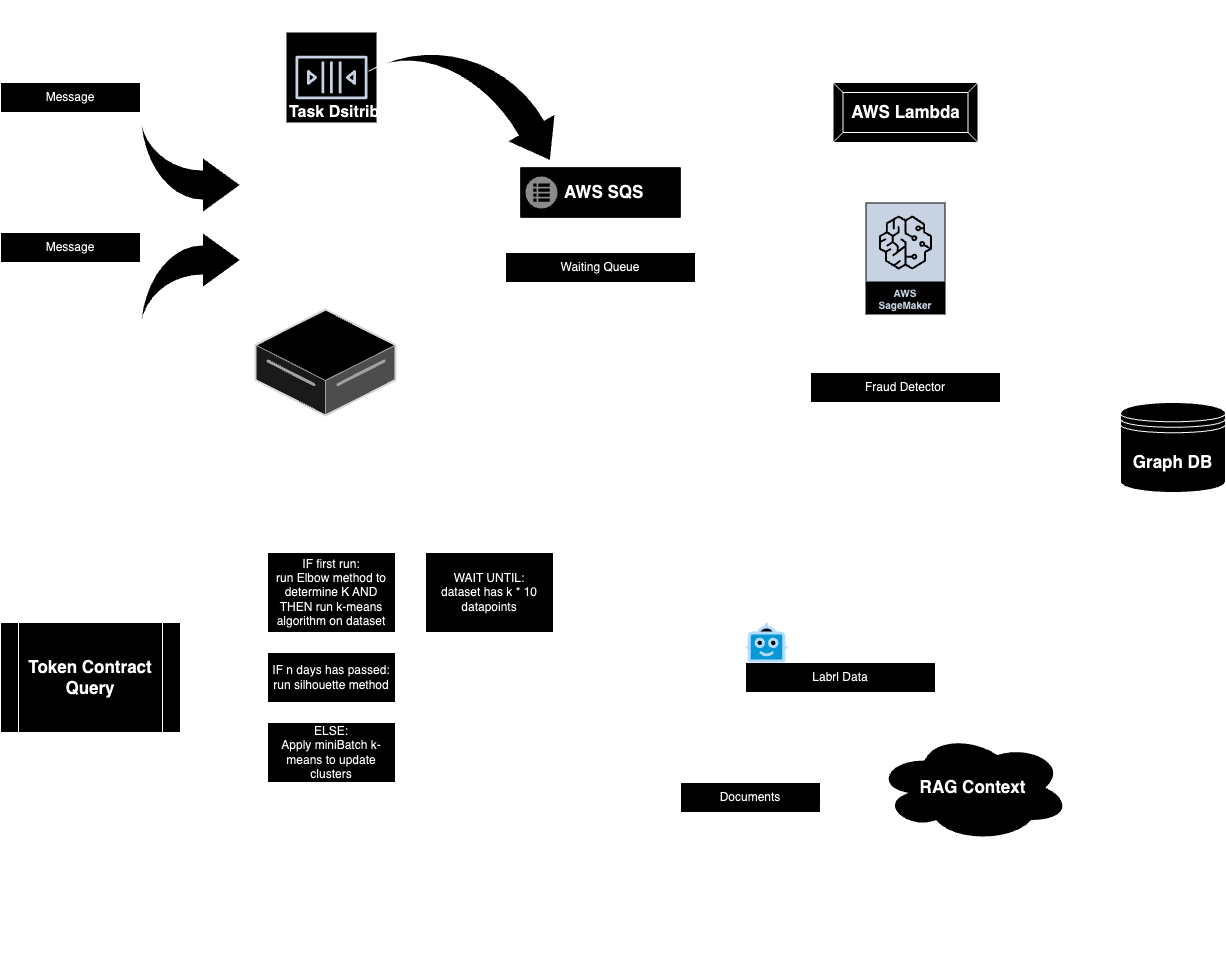

The diagram above was exported from draw.io. Its source (the exported page's mxGraphModel, read from the mxfile embedded in the PNG):
<mxGraphModel dx="1288" dy="1826" grid="1" gridSize="10" guides="1" tooltips="1" connect="1" arrows="1" fold="1" page="1" pageScale="1" pageWidth="850" pageHeight="1100" math="0" shadow="0">
  <root>
    <mxCell id="0" />
    <mxCell id="1" parent="0" />
    <mxCell id="2vT9k8OhoRJytWDJI7KW-2" value="Message" style="swimlane;fontStyle=0;childLayout=stackLayout;horizontal=1;startSize=30;horizontalStack=0;resizeParent=1;resizeParentMax=0;resizeLast=0;collapsible=1;marginBottom=0;whiteSpace=wrap;html=1;" parent="1" vertex="1">
      <mxGeometry y="50" width="140" height="120" as="geometry" />
    </mxCell>
    <mxCell id="2vT9k8OhoRJytWDJI7KW-3" value="Token Contract Address" style="text;strokeColor=none;fillColor=none;align=left;verticalAlign=middle;spacingLeft=4;spacingRight=4;overflow=hidden;points=[[0,0.5],[1,0.5]];portConstraint=eastwest;rotatable=0;whiteSpace=wrap;html=1;" parent="2vT9k8OhoRJytWDJI7KW-2" vertex="1">
      <mxGeometry y="30" width="140" height="30" as="geometry" />
    </mxCell>
    <mxCell id="2vT9k8OhoRJytWDJI7KW-4" value="date: DateTime" style="text;strokeColor=none;fillColor=none;align=left;verticalAlign=middle;spacingLeft=4;spacingRight=4;overflow=hidden;points=[[0,0.5],[1,0.5]];portConstraint=eastwest;rotatable=0;whiteSpace=wrap;html=1;" parent="2vT9k8OhoRJytWDJI7KW-2" vertex="1">
      <mxGeometry y="60" width="140" height="30" as="geometry" />
    </mxCell>
    <mxCell id="2vT9k8OhoRJytWDJI7KW-5" value="max_depth: Integer" style="text;strokeColor=none;fillColor=none;align=left;verticalAlign=middle;spacingLeft=4;spacingRight=4;overflow=hidden;points=[[0,0.5],[1,0.5]];portConstraint=eastwest;rotatable=0;whiteSpace=wrap;html=1;" parent="2vT9k8OhoRJytWDJI7KW-2" vertex="1">
      <mxGeometry y="90" width="140" height="30" as="geometry" />
    </mxCell>
    <mxCell id="2vT9k8OhoRJytWDJI7KW-6" value="Message" style="swimlane;fontStyle=0;childLayout=stackLayout;horizontal=1;startSize=30;horizontalStack=0;resizeParent=1;resizeParentMax=0;resizeLast=0;collapsible=1;marginBottom=0;whiteSpace=wrap;html=1;" parent="1" vertex="1">
      <mxGeometry y="200" width="140" height="120" as="geometry" />
    </mxCell>
    <mxCell id="2vT9k8OhoRJytWDJI7KW-7" value="Wallet address: string" style="text;strokeColor=none;fillColor=none;align=left;verticalAlign=middle;spacingLeft=4;spacingRight=4;overflow=hidden;points=[[0,0.5],[1,0.5]];portConstraint=eastwest;rotatable=0;whiteSpace=wrap;html=1;" parent="2vT9k8OhoRJytWDJI7KW-6" vertex="1">
      <mxGeometry y="30" width="140" height="30" as="geometry" />
    </mxCell>
    <mxCell id="2vT9k8OhoRJytWDJI7KW-8" value="date: DateTime" style="text;strokeColor=none;fillColor=none;align=left;verticalAlign=middle;spacingLeft=4;spacingRight=4;overflow=hidden;points=[[0,0.5],[1,0.5]];portConstraint=eastwest;rotatable=0;whiteSpace=wrap;html=1;" parent="2vT9k8OhoRJytWDJI7KW-6" vertex="1">
      <mxGeometry y="60" width="140" height="30" as="geometry" />
    </mxCell>
    <mxCell id="2vT9k8OhoRJytWDJI7KW-9" value="max_depth: Integer" style="text;strokeColor=none;fillColor=none;align=left;verticalAlign=middle;spacingLeft=4;spacingRight=4;overflow=hidden;points=[[0,0.5],[1,0.5]];portConstraint=eastwest;rotatable=0;whiteSpace=wrap;html=1;" parent="2vT9k8OhoRJytWDJI7KW-6" vertex="1">
      <mxGeometry y="90" width="140" height="30" as="geometry" />
    </mxCell>
    <mxCell id="2vT9k8OhoRJytWDJI7KW-24" value="Server view" style="swimlane;fontStyle=0;childLayout=stackLayout;horizontal=1;startSize=26;fillColor=none;horizontalStack=0;resizeParent=1;resizeParentMax=0;resizeLast=0;collapsible=1;marginBottom=0;html=1;" parent="1" vertex="1">
      <mxGeometry x="255" y="137" width="140" height="246" as="geometry" />
    </mxCell>
    <mxCell id="2vT9k8OhoRJytWDJI7KW-25" value="EVENT: Receive either a list of Token contract addresses&amp;nbsp; or User wallet address" style="text;strokeColor=none;fillColor=none;align=left;verticalAlign=top;spacingLeft=4;spacingRight=4;overflow=hidden;rotatable=0;points=[[0,0.5],[1,0.5]];portConstraint=eastwest;whiteSpace=wrap;html=1;" parent="2vT9k8OhoRJytWDJI7KW-24" vertex="1">
      <mxGeometry y="26" width="140" height="64" as="geometry" />
    </mxCell>
    <mxCell id="2vT9k8OhoRJytWDJI7KW-26" value="OUTPUT: use API Gateway to route request to AWS Lambda" style="text;strokeColor=none;fillColor=none;align=left;verticalAlign=top;spacingLeft=4;spacingRight=4;overflow=hidden;rotatable=0;points=[[0,0.5],[1,0.5]];portConstraint=eastwest;whiteSpace=wrap;html=1;" parent="2vT9k8OhoRJytWDJI7KW-24" vertex="1">
      <mxGeometry y="90" width="140" height="50" as="geometry" />
    </mxCell>
    <mxCell id="2vT9k8OhoRJytWDJI7KW-18" value="" style="verticalLabelPosition=bottom;html=1;verticalAlign=top;strokeWidth=1;align=center;outlineConnect=0;dashed=0;outlineConnect=0;shape=mxgraph.aws3d.dataServer;strokeColor=#5E5E5E;aspect=fixed;" parent="2vT9k8OhoRJytWDJI7KW-24" vertex="1">
      <mxGeometry y="140" width="140" height="106" as="geometry" />
    </mxCell>
    <mxCell id="2vT9k8OhoRJytWDJI7KW-28" value="" style="html=1;shadow=0;dashed=0;align=center;verticalAlign=middle;shape=mxgraph.arrows2.jumpInArrow;dy=15;dx=38;arrowHead=55;" parent="1" vertex="1">
      <mxGeometry x="140" y="200" width="100" height="100" as="geometry" />
    </mxCell>
    <mxCell id="2vT9k8OhoRJytWDJI7KW-29" value="" style="html=1;shadow=0;dashed=0;align=center;verticalAlign=middle;shape=mxgraph.arrows2.jumpInArrow;dy=15;dx=38;arrowHead=55;flipH=0;flipV=1;" parent="1" vertex="1">
      <mxGeometry x="140" y="80" width="100" height="100" as="geometry" />
    </mxCell>
    <mxCell id="2vT9k8OhoRJytWDJI7KW-30" value="&lt;font style=&quot;font-size: 17px;&quot;&gt;&lt;b&gt;AWS Lambda&lt;/b&gt;&lt;/font&gt;" style="labelPosition=center;verticalLabelPosition=middle;align=center;html=1;shape=mxgraph.basic.button;dx=10;whiteSpace=wrap;" parent="1" vertex="1">
      <mxGeometry x="832.5" y="50" width="145" height="60" as="geometry" />
    </mxCell>
    <mxCell id="ttoO8Cu39Pw33NHavRXN-19" style="edgeStyle=orthogonalEdgeStyle;rounded=0;orthogonalLoop=1;jettySize=auto;html=1;entryX=0.5;entryY=0;entryDx=0;entryDy=0;" parent="1" source="ttoO8Cu39Pw33NHavRXN-6" target="ttoO8Cu39Pw33NHavRXN-12" edge="1">
      <mxGeometry relative="1" as="geometry" />
    </mxCell>
    <mxCell id="ttoO8Cu39Pw33NHavRXN-6" value="" style="strokeColor=#dddddd;shadow=1;strokeWidth=1;rounded=1;absoluteArcSize=1;arcSize=2;" parent="1" vertex="1">
      <mxGeometry x="520" y="135" width="160" height="50" as="geometry" />
    </mxCell>
    <mxCell id="ttoO8Cu39Pw33NHavRXN-7" value="&lt;font style=&quot;font-size: 17px;&quot;&gt;&lt;b&gt;AWS SQS&lt;/b&gt;&lt;/font&gt;" style="sketch=0;dashed=0;connectable=0;html=1;fillColor=#757575;strokeColor=none;shape=mxgraph.gcp2.task_queues;part=1;labelPosition=right;verticalLabelPosition=middle;align=left;verticalAlign=middle;spacingLeft=5;fontSize=12;" parent="ttoO8Cu39Pw33NHavRXN-6" vertex="1">
      <mxGeometry y="0.5" width="32" height="32" relative="1" as="geometry">
        <mxPoint x="5" y="-16" as="offset" />
      </mxGeometry>
    </mxCell>
    <mxCell id="ttoO8Cu39Pw33NHavRXN-12" value="Waiting Queue" style="swimlane;fontStyle=0;childLayout=stackLayout;horizontal=1;startSize=30;horizontalStack=0;resizeParent=1;resizeParentMax=0;resizeLast=0;collapsible=1;marginBottom=0;whiteSpace=wrap;html=1;" parent="1" vertex="1">
      <mxGeometry x="505" y="220" width="190" height="120" as="geometry" />
    </mxCell>
    <mxCell id="ttoO8Cu39Pw33NHavRXN-13" value="Batch tokens with same name" style="text;strokeColor=none;fillColor=none;align=left;verticalAlign=middle;spacingLeft=4;spacingRight=4;overflow=hidden;points=[[0,0.5],[1,0.5]];portConstraint=eastwest;rotatable=0;whiteSpace=wrap;html=1;" parent="ttoO8Cu39Pw33NHavRXN-12" vertex="1">
      <mxGeometry y="30" width="190" height="30" as="geometry" />
    </mxCell>
    <mxCell id="ttoO8Cu39Pw33NHavRXN-14" value="Within each batch, batch tokens with similar metadata" style="text;strokeColor=none;fillColor=none;align=left;verticalAlign=middle;spacingLeft=4;spacingRight=4;overflow=hidden;points=[[0,0.5],[1,0.5]];portConstraint=eastwest;rotatable=0;whiteSpace=wrap;html=1;" parent="ttoO8Cu39Pw33NHavRXN-12" vertex="1">
      <mxGeometry y="60" width="190" height="30" as="geometry" />
    </mxCell>
    <mxCell id="ttoO8Cu39Pw33NHavRXN-15" value="Every n minutes, push requst" style="text;strokeColor=none;fillColor=none;align=left;verticalAlign=middle;spacingLeft=4;spacingRight=4;overflow=hidden;points=[[0,0.5],[1,0.5]];portConstraint=eastwest;rotatable=0;whiteSpace=wrap;html=1;" parent="ttoO8Cu39Pw33NHavRXN-12" vertex="1">
      <mxGeometry y="90" width="190" height="30" as="geometry" />
    </mxCell>
    <mxCell id="ttoO8Cu39Pw33NHavRXN-20" value="" style="edgeStyle=elbowEdgeStyle;elbow=horizontal;html=1;rounded=1;curved=0;sourcePerimeterSpacing=0;targetPerimeterSpacing=0;startSize=6;endSize=6;exitX=1;exitY=0.5;exitDx=0;exitDy=0;entryX=-0.033;entryY=0.5;entryDx=0;entryDy=0;entryPerimeter=0;" parent="1" source="ttoO8Cu39Pw33NHavRXN-15" target="2vT9k8OhoRJytWDJI7KW-30" edge="1">
      <mxGeometry relative="1" as="geometry">
        <mxPoint x="700" y="346" as="sourcePoint" />
        <mxPoint x="762" y="300" as="targetPoint" />
      </mxGeometry>
    </mxCell>
    <mxCell id="ttoO8Cu39Pw33NHavRXN-32" style="edgeStyle=orthogonalEdgeStyle;rounded=0;orthogonalLoop=1;jettySize=auto;html=1;" parent="1" source="ttoO8Cu39Pw33NHavRXN-23" target="ttoO8Cu39Pw33NHavRXN-25" edge="1">
      <mxGeometry relative="1" as="geometry" />
    </mxCell>
    <mxCell id="ttoO8Cu39Pw33NHavRXN-23" value="AWS SageMaker" style="sketch=0;outlineConnect=0;fontColor=#232F3E;gradientColor=none;strokeColor=#ffffff;fillColor=#232F3E;dashed=0;verticalLabelPosition=middle;verticalAlign=bottom;align=center;html=1;whiteSpace=wrap;fontSize=10;fontStyle=1;spacing=3;shape=mxgraph.aws4.productIcon;prIcon=mxgraph.aws4.sagemaker;" parent="1" vertex="1">
      <mxGeometry x="865" y="170" width="80" height="112" as="geometry" />
    </mxCell>
    <mxCell id="ttoO8Cu39Pw33NHavRXN-25" value="Fraud Detector" style="swimlane;fontStyle=0;childLayout=stackLayout;horizontal=1;startSize=30;horizontalStack=0;resizeParent=1;resizeParentMax=0;resizeLast=0;collapsible=1;marginBottom=0;whiteSpace=wrap;html=1;" parent="1" vertex="1">
      <mxGeometry x="810" y="340" width="190" height="90" as="geometry" />
    </mxCell>
    <mxCell id="ttoO8Cu39Pw33NHavRXN-26" value="Filter batch through model traiend on fraudulent transactions" style="text;strokeColor=none;fillColor=none;align=left;verticalAlign=middle;spacingLeft=4;spacingRight=4;overflow=hidden;points=[[0,0.5],[1,0.5]];portConstraint=eastwest;rotatable=0;whiteSpace=wrap;html=1;" parent="ttoO8Cu39Pw33NHavRXN-25" vertex="1">
      <mxGeometry y="30" width="190" height="30" as="geometry" />
    </mxCell>
    <mxCell id="ttoO8Cu39Pw33NHavRXN-27" value="IF red flag, send message to contract owner" style="text;strokeColor=none;fillColor=none;align=left;verticalAlign=middle;spacingLeft=4;spacingRight=4;overflow=hidden;points=[[0,0.5],[1,0.5]];portConstraint=eastwest;rotatable=0;whiteSpace=wrap;html=1;" parent="ttoO8Cu39Pw33NHavRXN-25" vertex="1">
      <mxGeometry y="60" width="190" height="30" as="geometry" />
    </mxCell>
    <mxCell id="ttoO8Cu39Pw33NHavRXN-31" style="edgeStyle=orthogonalEdgeStyle;rounded=0;orthogonalLoop=1;jettySize=auto;html=1;entryX=0.5;entryY=-0.007;entryDx=0;entryDy=0;entryPerimeter=0;" parent="1" source="2vT9k8OhoRJytWDJI7KW-30" target="ttoO8Cu39Pw33NHavRXN-23" edge="1">
      <mxGeometry relative="1" as="geometry" />
    </mxCell>
    <mxCell id="ttoO8Cu39Pw33NHavRXN-103" style="edgeStyle=orthogonalEdgeStyle;rounded=0;orthogonalLoop=1;jettySize=auto;html=1;entryX=0.5;entryY=0;entryDx=0;entryDy=0;exitX=0.5;exitY=1;exitDx=0;exitDy=0;" parent="1" source="ttoO8Cu39Pw33NHavRXN-36" target="ttoO8Cu39Pw33NHavRXN-51" edge="1">
      <mxGeometry relative="1" as="geometry">
        <Array as="points">
          <mxPoint x="1180" y="460" />
          <mxPoint x="1180" y="480" />
          <mxPoint x="90" y="480" />
        </Array>
      </mxGeometry>
    </mxCell>
    <mxCell id="ttoO8Cu39Pw33NHavRXN-36" value="&lt;font style=&quot;font-size: 17px;&quot;&gt;&lt;b&gt;Graph DB&lt;/b&gt;&lt;/font&gt;" style="shape=datastore;whiteSpace=wrap;html=1;" parent="1" vertex="1">
      <mxGeometry x="1120" y="370" width="105" height="90" as="geometry" />
    </mxCell>
    <mxCell id="ttoO8Cu39Pw33NHavRXN-43" style="edgeStyle=orthogonalEdgeStyle;rounded=0;orthogonalLoop=1;jettySize=auto;html=1;entryX=0;entryY=0.5;entryDx=0;entryDy=0;" parent="1" source="ttoO8Cu39Pw33NHavRXN-27" target="ttoO8Cu39Pw33NHavRXN-36" edge="1">
      <mxGeometry relative="1" as="geometry" />
    </mxCell>
    <mxCell id="ttoO8Cu39Pw33NHavRXN-51" value="&lt;b&gt;&lt;font style=&quot;font-size: 17px;&quot;&gt;Token Contract Query&lt;/font&gt;&lt;/b&gt;" style="shape=process;whiteSpace=wrap;html=1;backgroundOutline=1;" parent="1" vertex="1">
      <mxGeometry y="590" width="180" height="110" as="geometry" />
    </mxCell>
    <mxCell id="ttoO8Cu39Pw33NHavRXN-64" style="edgeStyle=orthogonalEdgeStyle;rounded=0;orthogonalLoop=1;jettySize=auto;html=1;entryX=0;entryY=0.5;entryDx=0;entryDy=0;" parent="1" edge="1">
      <mxGeometry relative="1" as="geometry">
        <mxPoint x="315" y="559.9999999999998" as="sourcePoint" />
        <mxPoint x="330" y="560" as="targetPoint" />
      </mxGeometry>
    </mxCell>
    <mxCell id="ttoO8Cu39Pw33NHavRXN-104" style="edgeStyle=orthogonalEdgeStyle;rounded=0;orthogonalLoop=1;jettySize=auto;html=1;entryX=0;entryY=0.5;entryDx=0;entryDy=0;" parent="1" source="ttoO8Cu39Pw33NHavRXN-52" target="ttoO8Cu39Pw33NHavRXN-63" edge="1">
      <mxGeometry relative="1" as="geometry" />
    </mxCell>
    <mxCell id="ttoO8Cu39Pw33NHavRXN-52" value="IF first run:&lt;br&gt;run Elbow method to determine K AND THEN run k-means algorithm on dataset" style="whiteSpace=wrap;html=1;" parent="1" vertex="1">
      <mxGeometry x="267" y="520" width="128" height="80" as="geometry" />
    </mxCell>
    <mxCell id="ttoO8Cu39Pw33NHavRXN-53" value="" style="edgeStyle=elbowEdgeStyle;elbow=horizontal;html=1;rounded=1;curved=0;sourcePerimeterSpacing=0;targetPerimeterSpacing=0;startSize=6;endSize=6;exitX=1;exitY=0.5;exitDx=0;exitDy=0;" parent="1" source="ttoO8Cu39Pw33NHavRXN-51" target="ttoO8Cu39Pw33NHavRXN-52" edge="1">
      <mxGeometry relative="1" as="geometry">
        <mxPoint x="180" y="600" as="sourcePoint" />
      </mxGeometry>
    </mxCell>
    <mxCell id="ttoO8Cu39Pw33NHavRXN-55" value="" style="edgeStyle=elbowEdgeStyle;elbow=horizontal;html=1;rounded=1;curved=0;sourcePerimeterSpacing=0;targetPerimeterSpacing=0;startSize=6;endSize=6;exitX=1;exitY=0.5;exitDx=0;exitDy=0;entryX=0;entryY=0.5;entryDx=0;entryDy=0;" parent="1" source="ttoO8Cu39Pw33NHavRXN-51" target="ttoO8Cu39Pw33NHavRXN-59" edge="1">
      <mxGeometry relative="1" as="geometry">
        <mxPoint x="180" y="600" as="sourcePoint" />
        <mxPoint x="262" y="650" as="targetPoint" />
      </mxGeometry>
    </mxCell>
    <mxCell id="ttoO8Cu39Pw33NHavRXN-59" value="&lt;div&gt;IF n days has passed: run silhouette method&lt;/div&gt;" style="whiteSpace=wrap;html=1;" parent="1" vertex="1">
      <mxGeometry x="267" y="620" width="128" height="50" as="geometry" />
    </mxCell>
    <mxCell id="ttoO8Cu39Pw33NHavRXN-60" value="ELSE:&lt;div&gt;Apply miniBatch k-means to update clusters&lt;/div&gt;" style="whiteSpace=wrap;html=1;" parent="1" vertex="1">
      <mxGeometry x="267" y="690" width="128" height="60" as="geometry" />
    </mxCell>
    <mxCell id="ttoO8Cu39Pw33NHavRXN-61" value="" style="edgeStyle=elbowEdgeStyle;elbow=horizontal;html=1;rounded=1;curved=0;sourcePerimeterSpacing=0;targetPerimeterSpacing=0;startSize=6;endSize=6;exitX=1;exitY=0.5;exitDx=0;exitDy=0;entryX=-0.001;entryY=0.626;entryDx=0;entryDy=0;entryPerimeter=0;" parent="1" source="ttoO8Cu39Pw33NHavRXN-51" target="ttoO8Cu39Pw33NHavRXN-60" edge="1">
      <mxGeometry relative="1" as="geometry">
        <mxPoint x="180" y="670" as="sourcePoint" />
        <mxPoint x="267" y="720" as="targetPoint" />
      </mxGeometry>
    </mxCell>
    <mxCell id="ttoO8Cu39Pw33NHavRXN-63" value="WAIT UNTIL:&lt;div&gt;dataset has k * 10 datapoints&lt;/div&gt;" style="whiteSpace=wrap;html=1;" parent="1" vertex="1">
      <mxGeometry x="425" y="520" width="128" height="80" as="geometry" />
    </mxCell>
    <mxCell id="ttoO8Cu39Pw33NHavRXN-65" value="Labrl Data" style="swimlane;fontStyle=0;childLayout=stackLayout;horizontal=1;startSize=30;horizontalStack=0;resizeParent=1;resizeParentMax=0;resizeLast=0;collapsible=1;marginBottom=0;whiteSpace=wrap;html=1;" parent="1" vertex="1">
      <mxGeometry x="745" y="630" width="190" height="60" as="geometry" />
    </mxCell>
    <mxCell id="ttoO8Cu39Pw33NHavRXN-66" value="USE LLM to label clusters" style="text;strokeColor=none;fillColor=none;align=left;verticalAlign=middle;spacingLeft=4;spacingRight=4;overflow=hidden;points=[[0,0.5],[1,0.5]];portConstraint=eastwest;rotatable=0;whiteSpace=wrap;html=1;" parent="ttoO8Cu39Pw33NHavRXN-65" vertex="1">
      <mxGeometry y="30" width="190" height="30" as="geometry" />
    </mxCell>
    <mxCell id="ttoO8Cu39Pw33NHavRXN-68" value="" style="verticalLabelPosition=bottom;aspect=fixed;html=1;shape=mxgraph.salesforce.bots;" parent="1" vertex="1">
      <mxGeometry x="745" y="590" width="42.11" height="40" as="geometry" />
    </mxCell>
    <mxCell id="ttoO8Cu39Pw33NHavRXN-98" style="edgeStyle=orthogonalEdgeStyle;rounded=0;orthogonalLoop=1;jettySize=auto;html=1;entryX=1;entryY=0.25;entryDx=0;entryDy=0;exitX=0.491;exitY=0.144;exitDx=0;exitDy=0;exitPerimeter=0;" parent="1" source="ttoO8Cu39Pw33NHavRXN-69" target="ttoO8Cu39Pw33NHavRXN-65" edge="1">
      <mxGeometry relative="1" as="geometry" />
    </mxCell>
    <mxCell id="ttoO8Cu39Pw33NHavRXN-69" value="&lt;b&gt;&lt;font style=&quot;font-size: 17px;&quot;&gt;RAG Context&lt;/font&gt;&lt;/b&gt;" style="ellipse;shape=cloud;whiteSpace=wrap;html=1;" parent="1" vertex="1">
      <mxGeometry x="875" y="700" width="195" height="110" as="geometry" />
    </mxCell>
    <mxCell id="ttoO8Cu39Pw33NHavRXN-76" value="Documents" style="swimlane;fontStyle=0;childLayout=stackLayout;horizontal=1;startSize=30;horizontalStack=0;resizeParent=1;resizeParentMax=0;resizeLast=0;collapsible=1;marginBottom=0;whiteSpace=wrap;html=1;" parent="1" vertex="1">
      <mxGeometry x="680" y="750" width="140" height="180" as="geometry" />
    </mxCell>
    <mxCell id="ttoO8Cu39Pw33NHavRXN-77" value="About Bots" style="text;strokeColor=none;fillColor=none;align=left;verticalAlign=middle;spacingLeft=4;spacingRight=4;overflow=hidden;points=[[0,0.5],[1,0.5]];portConstraint=eastwest;rotatable=0;whiteSpace=wrap;html=1;" parent="ttoO8Cu39Pw33NHavRXN-76" vertex="1">
      <mxGeometry y="30" width="140" height="30" as="geometry" />
    </mxCell>
    <mxCell id="ttoO8Cu39Pw33NHavRXN-78" value="About Swaps" style="text;strokeColor=none;fillColor=none;align=left;verticalAlign=middle;spacingLeft=4;spacingRight=4;overflow=hidden;points=[[0,0.5],[1,0.5]];portConstraint=eastwest;rotatable=0;whiteSpace=wrap;html=1;" parent="ttoO8Cu39Pw33NHavRXN-76" vertex="1">
      <mxGeometry y="60" width="140" height="30" as="geometry" />
    </mxCell>
    <mxCell id="ttoO8Cu39Pw33NHavRXN-79" value="About Liquidity Pools" style="text;strokeColor=none;fillColor=none;align=left;verticalAlign=middle;spacingLeft=4;spacingRight=4;overflow=hidden;points=[[0,0.5],[1,0.5]];portConstraint=eastwest;rotatable=0;whiteSpace=wrap;html=1;" parent="ttoO8Cu39Pw33NHavRXN-76" vertex="1">
      <mxGeometry y="90" width="140" height="30" as="geometry" />
    </mxCell>
    <mxCell id="ttoO8Cu39Pw33NHavRXN-80" value="About Staking" style="text;strokeColor=none;fillColor=none;align=left;verticalAlign=middle;spacingLeft=4;spacingRight=4;overflow=hidden;points=[[0,0.5],[1,0.5]];portConstraint=eastwest;rotatable=0;whiteSpace=wrap;html=1;" parent="ttoO8Cu39Pw33NHavRXN-76" vertex="1">
      <mxGeometry y="120" width="140" height="30" as="geometry" />
    </mxCell>
    <mxCell id="ttoO8Cu39Pw33NHavRXN-81" value="About etc..." style="text;strokeColor=none;fillColor=none;align=left;verticalAlign=middle;spacingLeft=4;spacingRight=4;overflow=hidden;points=[[0,0.5],[1,0.5]];portConstraint=eastwest;rotatable=0;whiteSpace=wrap;html=1;" parent="ttoO8Cu39Pw33NHavRXN-76" vertex="1">
      <mxGeometry y="150" width="140" height="30" as="geometry" />
    </mxCell>
    <mxCell id="ttoO8Cu39Pw33NHavRXN-87" value="" style="edgeStyle=elbowEdgeStyle;elbow=horizontal;html=1;rounded=1;curved=0;sourcePerimeterSpacing=0;targetPerimeterSpacing=0;startSize=6;endSize=6;exitX=1;exitY=0.5;exitDx=0;exitDy=0;entryX=0;entryY=0.25;entryDx=0;entryDy=0;" parent="1" source="ttoO8Cu39Pw33NHavRXN-63" target="ttoO8Cu39Pw33NHavRXN-65" edge="1">
      <mxGeometry relative="1" as="geometry">
        <mxPoint x="558" y="560.0000000000002" as="sourcePoint" />
        <mxPoint x="782" y="645" as="targetPoint" />
        <Array as="points">
          <mxPoint x="670" y="600" />
        </Array>
      </mxGeometry>
    </mxCell>
    <mxCell id="ttoO8Cu39Pw33NHavRXN-88" value="" style="edgeStyle=elbowEdgeStyle;elbow=horizontal;html=1;rounded=1;curved=0;sourcePerimeterSpacing=0;targetPerimeterSpacing=0;startSize=6;endSize=6;exitX=1;exitY=0.5;exitDx=0;exitDy=0;entryX=0;entryY=0.25;entryDx=0;entryDy=0;" parent="1" source="ttoO8Cu39Pw33NHavRXN-59" target="ttoO8Cu39Pw33NHavRXN-65" edge="1">
      <mxGeometry relative="1" as="geometry">
        <mxPoint x="640" y="765" as="sourcePoint" />
        <mxPoint x="727" y="680" as="targetPoint" />
        <Array as="points">
          <mxPoint x="670" y="650" />
        </Array>
      </mxGeometry>
    </mxCell>
    <mxCell id="ttoO8Cu39Pw33NHavRXN-89" value="" style="edgeStyle=elbowEdgeStyle;elbow=horizontal;html=1;rounded=1;curved=0;sourcePerimeterSpacing=0;targetPerimeterSpacing=0;startSize=6;endSize=6;exitX=1;exitY=0.5;exitDx=0;exitDy=0;entryX=0;entryY=0.25;entryDx=0;entryDy=0;" parent="1" source="ttoO8Cu39Pw33NHavRXN-60" target="ttoO8Cu39Pw33NHavRXN-65" edge="1">
      <mxGeometry relative="1" as="geometry">
        <mxPoint x="620" y="805" as="sourcePoint" />
        <mxPoint x="707" y="720" as="targetPoint" />
        <Array as="points">
          <mxPoint x="670" y="710" />
        </Array>
      </mxGeometry>
    </mxCell>
    <mxCell id="ttoO8Cu39Pw33NHavRXN-101" value="" style="endArrow=classic;html=1;rounded=0;exitX=0.995;exitY=0.134;exitDx=0;exitDy=0;exitPerimeter=0;" parent="1" source="ttoO8Cu39Pw33NHavRXN-76" edge="1">
      <mxGeometry width="50" height="50" relative="1" as="geometry">
        <mxPoint x="830" y="770" as="sourcePoint" />
        <mxPoint x="890" y="761" as="targetPoint" />
      </mxGeometry>
    </mxCell>
    <mxCell id="znc6v8c-7HU9pRERcs-8-1" value="" style="sketch=0;outlineConnect=0;fontColor=#232F3E;gradientColor=none;strokeColor=#232F3E;fillColor=#ffffff;dashed=0;verticalLabelPosition=bottom;verticalAlign=top;align=center;html=1;fontSize=12;fontStyle=0;aspect=fixed;shape=mxgraph.aws4.resourceIcon;resIcon=mxgraph.aws4.queue;" vertex="1" parent="1">
      <mxGeometry x="286" width="90" height="90" as="geometry" />
    </mxCell>
    <mxCell id="znc6v8c-7HU9pRERcs-8-5" value="" style="html=1;shadow=0;dashed=0;align=center;verticalAlign=middle;shape=mxgraph.arrows2.jumpInArrow;dy=15;dx=38;arrowHead=55;rotation=60;" vertex="1" parent="1">
      <mxGeometry x="386.8" y="6.49" width="168.24" height="140" as="geometry" />
    </mxCell>
    <mxCell id="znc6v8c-7HU9pRERcs-8-8" value="&lt;font style=&quot;font-size: 16px;&quot;&gt;&lt;b&gt;Celery Task Dsitribution&lt;/b&gt;&lt;/font&gt;" style="text;html=1;align=center;verticalAlign=middle;whiteSpace=wrap;rounded=0;" vertex="1" parent="1">
      <mxGeometry x="230" y="65" width="194" height="30" as="geometry" />
    </mxCell>
    <mxCell id="znc6v8c-7HU9pRERcs-8-10" style="edgeStyle=orthogonalEdgeStyle;rounded=0;orthogonalLoop=1;jettySize=auto;html=1;entryX=0.466;entryY=0.879;entryDx=0;entryDy=0;entryPerimeter=0;" edge="1" parent="1" source="2vT9k8OhoRJytWDJI7KW-24" target="znc6v8c-7HU9pRERcs-8-8">
      <mxGeometry relative="1" as="geometry">
        <Array as="points">
          <mxPoint x="320" y="130" />
          <mxPoint x="320" y="130" />
        </Array>
      </mxGeometry>
    </mxCell>
  </root>
</mxGraphModel>